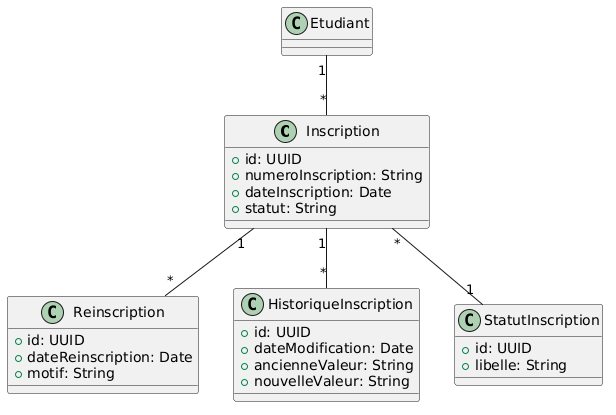

The diagram above was rendered by PlantUML. Its source (embedded in the PNG):
@startuml
class Inscription {
    +id: UUID
    +numeroInscription: String
    +dateInscription: Date
    +statut: String
}

class Reinscription {
    +id: UUID
    +dateReinscription: Date
    +motif: String
}

class HistoriqueInscription {
    +id: UUID
    +dateModification: Date
    +ancienneValeur: String
    +nouvelleValeur: String
}

class StatutInscription {
    +id: UUID
    +libelle: String
}

Etudiant "1" -- "*" Inscription

Inscription "*" -- "1" StatutInscription

Inscription "1" -- "*" HistoriqueInscription

Inscription "1" -- "*" Reinscription
@enduml